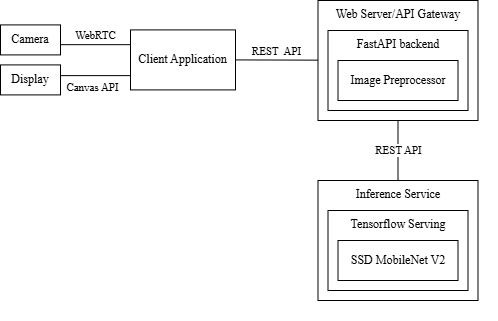

The diagram above was exported from draw.io. Its source (the exported page's mxGraphModel, read from the mxfile embedded in the PNG):
<mxGraphModel dx="983" dy="517" grid="1" gridSize="10" guides="1" tooltips="1" connect="1" arrows="1" fold="1" page="1" pageScale="1" pageWidth="850" pageHeight="1100" math="0" shadow="0">
  <root>
    <mxCell id="0" />
    <mxCell id="1" parent="0" />
    <mxCell id="EKAVeq1zewP46xanCNSm-34" value="" style="group;fontFamily=LM Roman 10;" parent="1" vertex="1" connectable="0">
      <mxGeometry x="467.5" y="260" width="180" height="320" as="geometry" />
    </mxCell>
    <mxCell id="EKAVeq1zewP46xanCNSm-25" value="Web Server/API Gateway" style="rounded=0;whiteSpace=wrap;html=1;verticalAlign=top;fontFamily=LM Roman 10;" parent="EKAVeq1zewP46xanCNSm-34" vertex="1">
      <mxGeometry width="160" height="120" as="geometry" />
    </mxCell>
    <mxCell id="EKAVeq1zewP46xanCNSm-26" value="FastAPI backend" style="rounded=0;whiteSpace=wrap;html=1;verticalAlign=top;fontFamily=LM Roman 10;" parent="EKAVeq1zewP46xanCNSm-34" vertex="1">
      <mxGeometry x="10" y="30" width="140" height="80" as="geometry" />
    </mxCell>
    <mxCell id="qMHKKlry8w5QakmKaI54-10" value="Image Preprocessor" style="rounded=0;whiteSpace=wrap;html=1;fontFamily=LM Roman 10;" vertex="1" parent="EKAVeq1zewP46xanCNSm-34">
      <mxGeometry x="20" y="60" width="120" height="40" as="geometry" />
    </mxCell>
    <mxCell id="EKAVeq1zewP46xanCNSm-28" value="Client Application" style="rounded=0;whiteSpace=wrap;html=1;fontFamily=LM Roman 10;" parent="1" vertex="1">
      <mxGeometry x="280" y="289.41" width="105" height="60" as="geometry" />
    </mxCell>
    <mxCell id="EKAVeq1zewP46xanCNSm-23" value="" style="group;fontFamily=LM Roman 10;" parent="1" vertex="1" connectable="0">
      <mxGeometry x="467.5" y="440" width="160" height="120" as="geometry" />
    </mxCell>
    <mxCell id="EKAVeq1zewP46xanCNSm-20" value="Inference Service" style="rounded=0;whiteSpace=wrap;html=1;verticalAlign=top;fontFamily=LM Roman 10;" parent="EKAVeq1zewP46xanCNSm-23" vertex="1">
      <mxGeometry width="160" height="120" as="geometry" />
    </mxCell>
    <mxCell id="EKAVeq1zewP46xanCNSm-21" value="Tensorflow Serving" style="rounded=0;whiteSpace=wrap;html=1;verticalAlign=top;fontFamily=LM Roman 10;" parent="EKAVeq1zewP46xanCNSm-23" vertex="1">
      <mxGeometry x="10" y="30" width="140" height="80" as="geometry" />
    </mxCell>
    <mxCell id="qMHKKlry8w5QakmKaI54-9" value="SSD MobileNet V2" style="rounded=0;whiteSpace=wrap;html=1;fontFamily=LM Roman 10;" vertex="1" parent="EKAVeq1zewP46xanCNSm-23">
      <mxGeometry x="20" y="60" width="120" height="40" as="geometry" />
    </mxCell>
    <mxCell id="qMHKKlry8w5QakmKaI54-2" value="REST API" style="endArrow=none;html=1;rounded=0;entryX=0.5;entryY=1;entryDx=0;entryDy=0;exitX=0.5;exitY=0;exitDx=0;exitDy=0;fontFamily=LM Roman 10;" edge="1" parent="1" source="EKAVeq1zewP46xanCNSm-20" target="EKAVeq1zewP46xanCNSm-25">
      <mxGeometry width="50" height="50" relative="1" as="geometry">
        <mxPoint x="780" y="425" as="sourcePoint" />
        <mxPoint x="670" y="415" as="targetPoint" />
      </mxGeometry>
    </mxCell>
    <mxCell id="qMHKKlry8w5QakmKaI54-3" value="REST&amp;nbsp; API" style="endArrow=none;html=1;rounded=0;exitX=1;exitY=0.5;exitDx=0;exitDy=0;entryX=0;entryY=0.627;entryDx=0;entryDy=0;entryPerimeter=0;verticalAlign=bottom;fontFamily=LM Roman 10;" edge="1" parent="1" source="EKAVeq1zewP46xanCNSm-28">
      <mxGeometry width="50" height="50" relative="1" as="geometry">
        <mxPoint x="350" y="344.41" as="sourcePoint" />
        <mxPoint x="467.5" y="319.65000000000026" as="targetPoint" />
      </mxGeometry>
    </mxCell>
    <mxCell id="qMHKKlry8w5QakmKaI54-5" value="WebRTC" style="endArrow=none;html=1;rounded=0;exitX=0;exitY=0.5;exitDx=0;exitDy=0;verticalAlign=bottom;fontFamily=LM Roman 10;" edge="1" parent="1">
      <mxGeometry width="50" height="50" relative="1" as="geometry">
        <mxPoint x="280" y="304.17" as="sourcePoint" />
        <mxPoint x="210" y="304.17" as="targetPoint" />
      </mxGeometry>
    </mxCell>
    <mxCell id="qMHKKlry8w5QakmKaI54-11" value="Camera" style="rounded=0;whiteSpace=wrap;html=1;fontFamily=LM Roman 10;" vertex="1" parent="1">
      <mxGeometry x="150" y="284.41" width="60" height="30" as="geometry" />
    </mxCell>
    <mxCell id="qMHKKlry8w5QakmKaI54-12" value="Display" style="rounded=0;whiteSpace=wrap;html=1;fontFamily=LM Roman 10;" vertex="1" parent="1">
      <mxGeometry x="150" y="324.41" width="60" height="30" as="geometry" />
    </mxCell>
    <mxCell id="qMHKKlry8w5QakmKaI54-13" style="edgeStyle=orthogonalEdgeStyle;rounded=0;orthogonalLoop=1;jettySize=auto;html=1;exitX=0.5;exitY=1;exitDx=0;exitDy=0;fontFamily=LM Roman 10;" edge="1" parent="1" source="qMHKKlry8w5QakmKaI54-12" target="qMHKKlry8w5QakmKaI54-12">
      <mxGeometry relative="1" as="geometry" />
    </mxCell>
    <mxCell id="qMHKKlry8w5QakmKaI54-14" value="" style="endArrow=none;html=1;rounded=0;fontFamily=LM Roman 10;" edge="1" parent="1">
      <mxGeometry width="50" height="50" relative="1" as="geometry">
        <mxPoint x="210" y="335.12" as="sourcePoint" />
        <mxPoint x="280" y="335.12" as="targetPoint" />
      </mxGeometry>
    </mxCell>
    <mxCell id="qMHKKlry8w5QakmKaI54-15" value="Canvas API" style="edgeLabel;html=1;align=center;verticalAlign=top;resizable=0;points=[];fontFamily=LM Roman 10;" vertex="1" connectable="0" parent="qMHKKlry8w5QakmKaI54-14">
      <mxGeometry x="-0.0889" y="1" relative="1" as="geometry">
        <mxPoint as="offset" />
      </mxGeometry>
    </mxCell>
  </root>
</mxGraphModel>